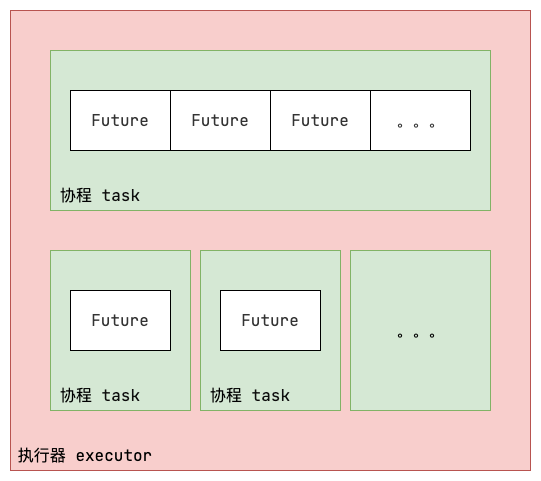

The diagram above was exported from draw.io. Its source (the exported page's mxGraphModel, read from the mxfile embedded in the PNG):
<mxGraphModel dx="1011" dy="638" grid="1" gridSize="10" guides="1" tooltips="1" connect="1" arrows="1" fold="1" page="1" pageScale="1" pageWidth="1169" pageHeight="827" math="0" shadow="0">
  <root>
    <mxCell id="0" />
    <mxCell id="1" parent="0" />
    <mxCell id="2" value="" style="rounded=0;whiteSpace=wrap;html=1;fillColor=#f8cecc;strokeColor=#b85450;fontSize=16;fontFamily=JetBrains Mono;fontSource=https%3A%2F%2Ffonts.googleapis.com%2Fcss%3Ffamily%3DJetBrains%2BMono;" vertex="1" parent="1">
      <mxGeometry x="160" y="40" width="520" height="460" as="geometry" />
    </mxCell>
    <mxCell id="3" value="" style="rounded=0;whiteSpace=wrap;html=1;fillColor=#d5e8d4;strokeColor=#82b366;fontSize=16;fontFamily=JetBrains Mono;fontSource=https%3A%2F%2Ffonts.googleapis.com%2Fcss%3Ffamily%3DJetBrains%2BMono;" vertex="1" parent="1">
      <mxGeometry x="200" y="80" width="440" height="160" as="geometry" />
    </mxCell>
    <mxCell id="4" value="&lt;p style=&quot;font-size: 16px;&quot;&gt;协程&amp;nbsp;&lt;span style=&quot;color: rgb(13, 13, 13); text-align: left; white-space-collapse: preserve; background-color: initial; font-size: 16px;&quot;&gt;task&lt;/span&gt;&lt;/p&gt;" style="text;html=1;align=center;verticalAlign=middle;whiteSpace=wrap;rounded=0;fontSize=16;fontFamily=JetBrains Mono;fontSource=https%3A%2F%2Ffonts.googleapis.com%2Fcss%3Ffamily%3DJetBrains%2BMono;" vertex="1" parent="1">
      <mxGeometry x="200" y="210" width="100" height="30" as="geometry" />
    </mxCell>
    <mxCell id="5" value="&lt;span style=&quot;caret-color: rgb(51, 51, 51); color: rgb(51, 51, 51); font-size: 16px; orphans: 4; text-align: start; white-space-collapse: preserve; text-size-adjust: auto; background-color: rgb(255, 255, 255);&quot;&gt;Future&lt;/span&gt;" style="rounded=0;whiteSpace=wrap;html=1;fontFamily=JetBrains Mono;fontSource=https%3A%2F%2Ffonts.googleapis.com%2Fcss%3Ffamily%3DJetBrains%2BMono;fontSize=16;" vertex="1" parent="1">
      <mxGeometry x="220" y="120" width="100" height="60" as="geometry" />
    </mxCell>
    <mxCell id="6" value="&lt;span style=&quot;caret-color: rgb(51, 51, 51); color: rgb(51, 51, 51); font-size: 16px; orphans: 4; text-align: start; white-space-collapse: preserve; text-size-adjust: auto; background-color: rgb(255, 255, 255);&quot;&gt;Future&lt;/span&gt;" style="rounded=0;whiteSpace=wrap;html=1;fontFamily=JetBrains Mono;fontSource=https%3A%2F%2Ffonts.googleapis.com%2Fcss%3Ffamily%3DJetBrains%2BMono;fontSize=16;" vertex="1" parent="1">
      <mxGeometry x="320" y="120" width="100" height="60" as="geometry" />
    </mxCell>
    <mxCell id="7" value="&lt;span style=&quot;caret-color: rgb(51, 51, 51); color: rgb(51, 51, 51); font-size: 16px; orphans: 4; text-align: start; white-space-collapse: preserve; text-size-adjust: auto; background-color: rgb(255, 255, 255);&quot;&gt;Future&lt;/span&gt;" style="rounded=0;whiteSpace=wrap;html=1;fontFamily=JetBrains Mono;fontSource=https%3A%2F%2Ffonts.googleapis.com%2Fcss%3Ffamily%3DJetBrains%2BMono;fontSize=16;" vertex="1" parent="1">
      <mxGeometry x="420" y="120" width="100" height="60" as="geometry" />
    </mxCell>
    <mxCell id="8" value="&lt;span style=&quot;caret-color: rgb(51, 51, 51); color: rgb(51, 51, 51); font-size: 16px; orphans: 4; text-align: start; white-space-collapse: preserve; text-size-adjust: auto; background-color: rgb(255, 255, 255);&quot;&gt;。。。&lt;/span&gt;" style="rounded=0;whiteSpace=wrap;html=1;fontFamily=JetBrains Mono;fontSource=https%3A%2F%2Ffonts.googleapis.com%2Fcss%3Ffamily%3DJetBrains%2BMono;fontSize=16;" vertex="1" parent="1">
      <mxGeometry x="520" y="120" width="100" height="60" as="geometry" />
    </mxCell>
    <mxCell id="9" value="" style="rounded=0;whiteSpace=wrap;html=1;fillColor=#d5e8d4;strokeColor=#82b366;fontSize=16;fontFamily=JetBrains Mono;fontSource=https%3A%2F%2Ffonts.googleapis.com%2Fcss%3Ffamily%3DJetBrains%2BMono;" vertex="1" parent="1">
      <mxGeometry x="200" y="280" width="140" height="160" as="geometry" />
    </mxCell>
    <mxCell id="10" value="&lt;p style=&quot;font-size: 16px;&quot;&gt;协程&amp;nbsp;&lt;span style=&quot;color: rgb(13, 13, 13); text-align: left; white-space-collapse: preserve; background-color: initial; font-size: 16px;&quot;&gt;task&lt;/span&gt;&lt;/p&gt;" style="text;html=1;align=center;verticalAlign=middle;whiteSpace=wrap;rounded=0;fontSize=16;fontFamily=JetBrains Mono;fontSource=https%3A%2F%2Ffonts.googleapis.com%2Fcss%3Ffamily%3DJetBrains%2BMono;" vertex="1" parent="1">
      <mxGeometry x="200" y="410" width="100" height="30" as="geometry" />
    </mxCell>
    <mxCell id="11" value="&lt;span style=&quot;caret-color: rgb(51, 51, 51); color: rgb(51, 51, 51); font-size: 16px; orphans: 4; text-align: start; white-space-collapse: preserve; text-size-adjust: auto; background-color: rgb(255, 255, 255);&quot;&gt;Future&lt;/span&gt;" style="rounded=0;whiteSpace=wrap;html=1;fontFamily=JetBrains Mono;fontSource=https%3A%2F%2Ffonts.googleapis.com%2Fcss%3Ffamily%3DJetBrains%2BMono;fontSize=16;" vertex="1" parent="1">
      <mxGeometry x="220" y="320" width="100" height="60" as="geometry" />
    </mxCell>
    <mxCell id="12" value="" style="rounded=0;whiteSpace=wrap;html=1;fillColor=#d5e8d4;strokeColor=#82b366;fontSize=16;fontFamily=JetBrains Mono;fontSource=https%3A%2F%2Ffonts.googleapis.com%2Fcss%3Ffamily%3DJetBrains%2BMono;" vertex="1" parent="1">
      <mxGeometry x="350" y="280" width="140" height="160" as="geometry" />
    </mxCell>
    <mxCell id="13" value="&lt;p style=&quot;font-size: 16px;&quot;&gt;协程&amp;nbsp;&lt;span style=&quot;color: rgb(13, 13, 13); text-align: left; white-space-collapse: preserve; background-color: initial; font-size: 16px;&quot;&gt;task&lt;/span&gt;&lt;/p&gt;" style="text;html=1;align=center;verticalAlign=middle;whiteSpace=wrap;rounded=0;fontSize=16;fontFamily=JetBrains Mono;fontSource=https%3A%2F%2Ffonts.googleapis.com%2Fcss%3Ffamily%3DJetBrains%2BMono;" vertex="1" parent="1">
      <mxGeometry x="350" y="410" width="100" height="30" as="geometry" />
    </mxCell>
    <mxCell id="14" value="&lt;span style=&quot;caret-color: rgb(51, 51, 51); color: rgb(51, 51, 51); font-size: 16px; orphans: 4; text-align: start; white-space-collapse: preserve; text-size-adjust: auto; background-color: rgb(255, 255, 255);&quot;&gt;Future&lt;/span&gt;" style="rounded=0;whiteSpace=wrap;html=1;fontFamily=JetBrains Mono;fontSource=https%3A%2F%2Ffonts.googleapis.com%2Fcss%3Ffamily%3DJetBrains%2BMono;fontSize=16;" vertex="1" parent="1">
      <mxGeometry x="370" y="320" width="100" height="60" as="geometry" />
    </mxCell>
    <mxCell id="15" value="。。。" style="rounded=0;whiteSpace=wrap;html=1;fillColor=#d5e8d4;strokeColor=#82b366;fontSize=16;fontFamily=JetBrains Mono;fontSource=https%3A%2F%2Ffonts.googleapis.com%2Fcss%3Ffamily%3DJetBrains%2BMono;" vertex="1" parent="1">
      <mxGeometry x="500" y="280" width="140" height="160" as="geometry" />
    </mxCell>
    <mxCell id="16" value="执行器 executor" style="text;html=1;align=center;verticalAlign=middle;whiteSpace=wrap;rounded=0;fontSize=16;fontFamily=JetBrains Mono;fontSource=https%3A%2F%2Ffonts.googleapis.com%2Fcss%3Ffamily%3DJetBrains%2BMono;" vertex="1" parent="1">
      <mxGeometry x="160" y="470" width="150" height="30" as="geometry" />
    </mxCell>
  </root>
</mxGraphModel>